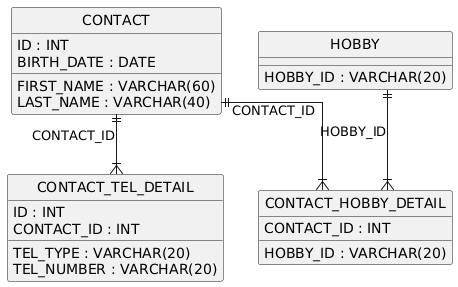

The diagram above was rendered by PlantUML. Its source (embedded in the PNG):
@startuml
hide circle
skinparam linetype ortho

entity "CONTACT" as CONTACT {
  ID : INT
  FIRST_NAME : VARCHAR(60)
  LAST_NAME : VARCHAR(40)
  BIRTH_DATE : DATE
}

entity "HOBBY" as HOBBY {
  HOBBY_ID : VARCHAR(20)
}

entity "CONTACT_TEL_DETAIL" as CONTACT_TEL_DETAIL {
  ID : INT
  CONTACT_ID : INT
  TEL_TYPE : VARCHAR(20)
  TEL_NUMBER : VARCHAR(20)
}

entity "CONTACT_HOBBY_DETAIL" as CONTACT_HOBBY_DETAIL {
  CONTACT_ID : INT
  HOBBY_ID : VARCHAR(20)
}

CONTACT ||--|{ CONTACT_TEL_DETAIL : "CONTACT_ID"
CONTACT ||--|{ CONTACT_HOBBY_DETAIL : "CONTACT_ID"
HOBBY ||--|{ CONTACT_HOBBY_DETAIL : "HOBBY_ID"
@enduml